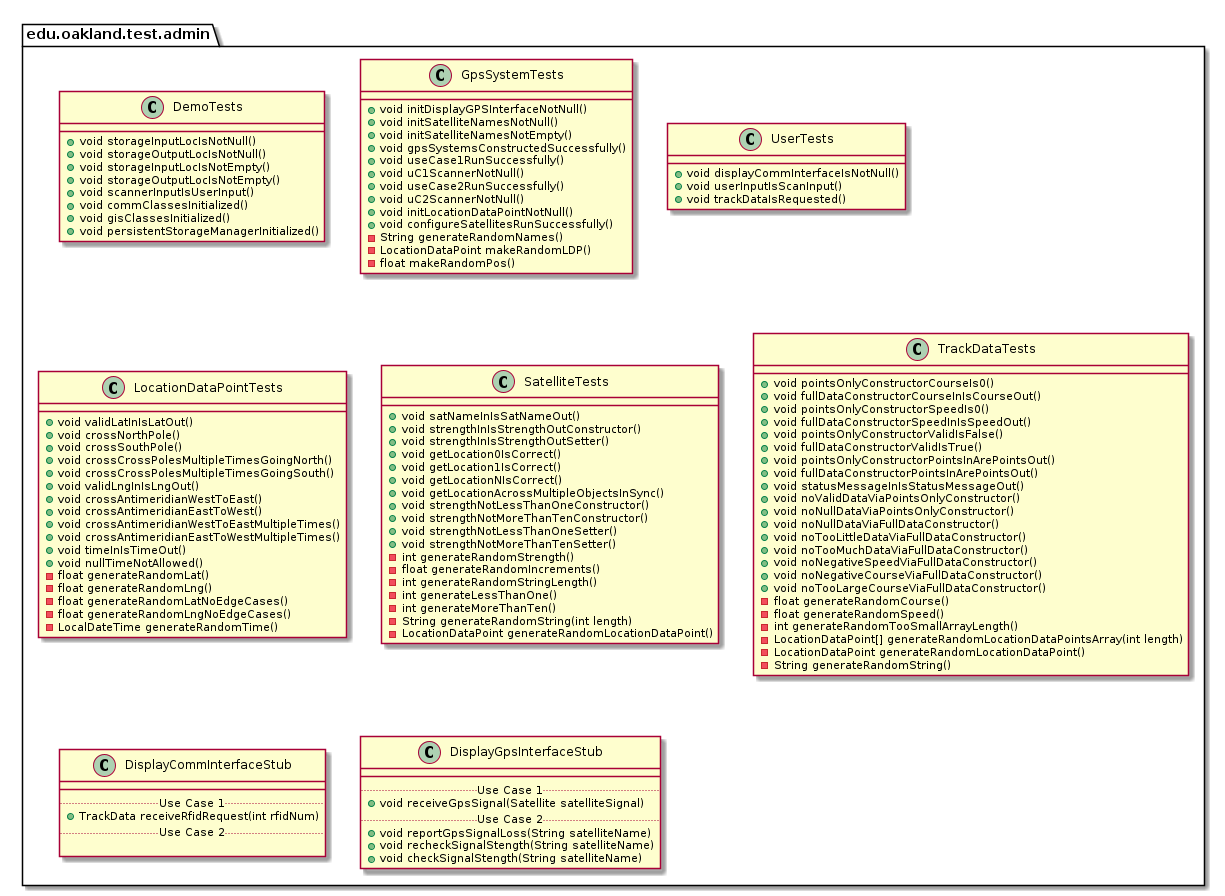

The diagram above was rendered by PlantUML. Its source (embedded in the PNG):
@startuml AdminTestPackage

package edu.oakland.test.admin {
    
}


package edu.oakland.test.admin {
    class DemoTests {
        + void storageInputLocIsNotNull()
        + void storageOutputLocIsNotNull()
        + void storageInputLocIsNotEmpty()
        + void storageOutputLocIsNotEmpty()
        + void scannerInputIsUserInput()
        + void commClassesInitialized()
        + void gisClassesInitialized()
        + void persistentStorageManagerInitialized()
    }
}


package edu.oakland.test.admin {
    class GpsSystemTests {
        + void initDisplayGPSInterfaceNotNull()
        + void initSatelliteNamesNotNull()
        + void initSatelliteNamesNotEmpty()
        + void gpsSystemsConstructedSuccessfully()
        + void useCase1RunSuccessfully()
        + void uC1ScannerNotNull()
        + void useCase2RunSuccessfully()
        + void uC2ScannerNotNull()
        + void initLocationDataPointNotNull()
        + void configureSatellitesRunSuccessfully()
        - String generateRandomNames()
        - LocationDataPoint makeRandomLDP()
        - float makeRandomPos()
    }
}


package edu.oakland.test.admin {
    class UserTests {
        + void displayCommInterfaceIsNotNull()
        + void userInputIsScanInput()
        + void trackDataIsRequested()
    }
}


package edu.oakland.test.admin {
    class LocationDataPointTests {
        + void validLatInIsLatOut()
        + void crossNorthPole()
        + void crossSouthPole()
        + void crossCrossPolesMultipleTimesGoingNorth()
        + void crossCrossPolesMultipleTimesGoingSouth()
        + void validLngInIsLngOut()
        + void crossAntimeridianWestToEast()
        + void crossAntimeridianEastToWest()
        + void crossAntimeridianWestToEastMultipleTimes()
        + void crossAntimeridianEastToWestMultipleTimes()
        + void timeInIsTimeOut()
        + void nullTimeNotAllowed()
        - float generateRandomLat()
        - float generateRandomLng()
        - float generateRandomLatNoEdgeCases()
        - float generateRandomLngNoEdgeCases()
        - LocalDateTime generateRandomTime()
    }
}


package edu.oakland.test.admin {
    class SatelliteTests {
       + void satNameInIsSatNameOut()
       + void strengthInIsStrengthOutConstructor()
       + void strengthInIsStrengthOutSetter()
       + void getLocation0IsCorrect()
       + void getLocation1IsCorrect()
       + void getLocationNIsCorrect()
       + void getLocationAcrossMultipleObjectsInSync()
       + void strengthNotLessThanOneConstructor()
       + void strengthNotMoreThanTenConstructor()
       + void strengthNotLessThanOneSetter()
       + void strengthNotMoreThanTenSetter()
       - int generateRandomStrength()
       - float generateRandomIncrements()
       - int generateRandomStringLength()
       - int generateLessThanOne()
       - int generateMoreThanTen()
       - String generateRandomString(int length)
       - LocationDataPoint generateRandomLocationDataPoint()
    }
}


package edu.oakland.test.admin {
    class TrackDataTests {
        + void pointsOnlyConstructorCourseIs0()
        + void fullDataConstructorCourseInIsCourseOut()
        + void pointsOnlyConstructorSpeedIs0()
        + void fullDataConstructorSpeedInIsSpeedOut()
        + void pointsOnlyConstructorValidIsFalse()
        + void fullDataConstructorValidIsTrue()
        + void pointsOnlyConstructorPointsInArePointsOut()
        + void fullDataConstructorPointsInArePointsOut()
        + void statusMessageInIsStatusMessageOut()
        + void noValidDataViaPointsOnlyConstructor()
        + void noNullDataViaPointsOnlyConstructor()
        + void noNullDataViaFullDataConstructor()
        + void noTooLittleDataViaFullDataConstructor()
        + void noTooMuchDataViaFullDataConstructor()
        + void noNegativeSpeedViaFullDataConstructor()
        + void noNegativeCourseViaFullDataConstructor()
        + void noTooLargeCourseViaFullDataConstructor()
        - float generateRandomCourse()
        - float generateRandomSpeed()
        - int generateRandomTooSmallArrayLength()
        - LocationDataPoint[] generateRandomLocationDataPointsArray(int length)
        - LocationDataPoint generateRandomLocationDataPoint()
        - String generateRandomString()
    }
}


package edu.oakland.test.admin {
    class DisplayCommInterfaceStub {
        __
        .. Use Case 1 ..
        + TrackData receiveRfidRequest(int rfidNum)
        .. Use Case 2 ..

    }
}


package edu.oakland.test.admin {
    class DisplayGpsInterfaceStub {
        __
        .. Use Case 1 ..
        + void receiveGpsSignal(Satellite satelliteSignal)
        .. Use Case 2 ..
        + void reportGpsSignalLoss(String satelliteName)
        + void recheckSignalStength(String satelliteName)
        + void checkSignalStength(String satelliteName)
    }
}


@enduml